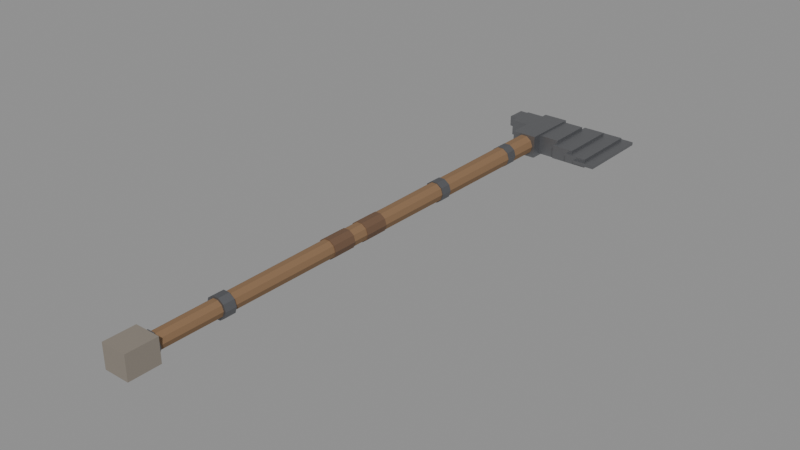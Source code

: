 # Source: SM_HeavyAxe.blend  (saved by Blender 4.0.36; exported with 4.5.12 LTS)
import bpy
from mathutils import Matrix  # noqa: F401  (used for matrix-valued properties, if any)

bpy.ops.wm.read_factory_settings(use_empty=True)
scene = bpy.context.scene
scene.name = 'Scene'

# ---- materials (node trees are filled in below, after node groups)
mat_mat_wood_warm = bpy.data.materials.new('MAT_wood_warm')
mat_mat_wood_warm.use_transparent_shadow = False
mat_mat_iron_worn = bpy.data.materials.new('MAT_iron_worn')
mat_mat_iron_worn.use_transparent_shadow = False
mat_mat_stone = bpy.data.materials.new('MAT_stone')
mat_mat_stone.use_transparent_shadow = False
mat_mat_iron = bpy.data.materials.new('MAT_iron')
mat_mat_iron.use_transparent_shadow = False
mat_mat_leather = bpy.data.materials.new('MAT_leather')
mat_mat_leather.use_transparent_shadow = False

# ---- material node trees
mat_mat_wood_warm.use_nodes = True; mat_mat_wood_warm.node_tree.nodes.clear()
_N = mat_mat_wood_warm.node_tree.nodes; _L = mat_mat_wood_warm.node_tree.links
n0 = _N.new('ShaderNodeBsdfPrincipled'); n0.name = 'Principled BSDF'; n0.location = (10, 300)
n0.inputs[0].default_value = (0.238, 0.14, 0.072, 1.0)
n0.inputs[2].default_value = 0.76
n0.inputs[3].default_value = 1.45
n1 = _N.new('ShaderNodeOutputMaterial'); n1.name = 'Material Output'; n1.location = (300, 300)
_L.new(n0.outputs[0], n1.inputs[0])
n1.is_active_output = True
mat_mat_iron_worn.use_nodes = True; mat_mat_iron_worn.node_tree.nodes.clear()
_N = mat_mat_iron_worn.node_tree.nodes; _L = mat_mat_iron_worn.node_tree.links
n0 = _N.new('ShaderNodeBsdfPrincipled'); n0.name = 'Principled BSDF'; n0.location = (10, 300)
n0.inputs[0].default_value = (0.235, 0.24, 0.255, 1.0)
n0.inputs[1].default_value = 1.0
n0.inputs[2].default_value = 0.62
n0.inputs[3].default_value = 1.45
n1 = _N.new('ShaderNodeOutputMaterial'); n1.name = 'Material Output'; n1.location = (300, 300)
_L.new(n0.outputs[0], n1.inputs[0])
n1.is_active_output = True
mat_mat_stone.use_nodes = True; mat_mat_stone.node_tree.nodes.clear()
_N = mat_mat_stone.node_tree.nodes; _L = mat_mat_stone.node_tree.links
n0 = _N.new('ShaderNodeBsdfPrincipled'); n0.name = 'Principled BSDF'; n0.location = (10, 300)
n0.inputs[0].default_value = (0.245, 0.215, 0.18, 1.0)
n0.inputs[2].default_value = 0.86
n0.inputs[3].default_value = 1.45
n1 = _N.new('ShaderNodeOutputMaterial'); n1.name = 'Material Output'; n1.location = (300, 300)
_L.new(n0.outputs[0], n1.inputs[0])
n1.is_active_output = True
mat_mat_iron.use_nodes = True; mat_mat_iron.node_tree.nodes.clear()
_N = mat_mat_iron.node_tree.nodes; _L = mat_mat_iron.node_tree.links
n0 = _N.new('ShaderNodeBsdfPrincipled'); n0.name = 'Principled BSDF'; n0.location = (10, 300)
n0.inputs[0].default_value = (0.3, 0.305, 0.32, 1.0)
n0.inputs[1].default_value = 1.0
n0.inputs[2].default_value = 0.52
n0.inputs[3].default_value = 1.45
n1 = _N.new('ShaderNodeOutputMaterial'); n1.name = 'Material Output'; n1.location = (300, 300)
_L.new(n0.outputs[0], n1.inputs[0])
n1.is_active_output = True
mat_mat_leather.use_nodes = True; mat_mat_leather.node_tree.nodes.clear()
_N = mat_mat_leather.node_tree.nodes; _L = mat_mat_leather.node_tree.links
n0 = _N.new('ShaderNodeBsdfPrincipled'); n0.name = 'Principled BSDF'; n0.location = (10, 300)
n0.inputs[0].default_value = (0.15, 0.085, 0.05, 1.0)
n0.inputs[2].default_value = 0.62
n0.inputs[3].default_value = 1.45
n1 = _N.new('ShaderNodeOutputMaterial'); n1.name = 'Material Output'; n1.location = (300, 300)
_L.new(n0.outputs[0], n1.inputs[0])
n1.is_active_output = True

# ---- meshes
me_sm_heavyaxe = bpy.data.meshes.new('SM_HeavyAxe')
me_sm_heavyaxe.from_pydata([(0.02, -0.4, 0.0), (0.01618, -0.4, -0.01176), (0.00618, -0.4, -0.01902), (-0.00618, -0.4, -0.01902), (-0.01618, -0.4, -0.01176), (-0.02, -0.4, -2.449e-18), (-0.01618, -0.4, 0.01176), (-0.00618, -0.4, 0.01902), (0.00618, -0.4, 0.01902), (0.01618, -0.4, 0.01176), (0.023, 0.3, 0.0), (0.01861, 0.3, -0.01352), (0.007107, 0.3, -0.02187), (-0.007107, 0.3, -0.02187), (-0.01861, 0.3, -0.01352), (-0.023, 0.3, -2.817e-18), (-0.01861, 0.3, 0.01352), (-0.007107, 0.3, 0.02187), (0.007107, 0.3, 0.02187), (0.01861, 0.3, 0.01352), (0.026, 0.88, 0.0), (0.02103, 0.88, -0.01528), (0.008034, 0.88, -0.02473), (-0.008034, 0.88, -0.02473), (-0.02103, 0.88, -0.01528), (-0.026, 0.88, -3.184e-18), (-0.02103, 0.88, 0.01528), (-0.008034, 0.88, 0.02473), (0.008034, 0.88, 0.02473), (0.02103, 0.88, 0.01528), (0.026, -0.414, 0.0), (0.02103, -0.414, -0.01528), (0.008034, -0.414, -0.02473), (-0.008034, -0.414, -0.02473), (-0.02103, -0.414, -0.01528), (-0.026, -0.414, -3.184e-18), (-0.02103, -0.414, 0.01528), (-0.008034, -0.414, 0.02473), (0.008034, -0.414, 0.02473), (0.02103, -0.414, 0.01528), (0.026, -0.386, 0.0), (0.02103, -0.386, -0.01528), (0.008034, -0.386, -0.02473), (-0.008034, -0.386, -0.02473), (-0.02103, -0.386, -0.01528), (-0.026, -0.386, -3.184e-18), (-0.02103, -0.386, 0.01528), (-0.008034, -0.386, 0.02473), (0.008034, -0.386, 0.02473), (0.02103, -0.386, 0.01528), (0.026, -0.234, 0.0), (0.02103, -0.234, -0.01528), (0.008034, -0.234, -0.02473), (-0.008034, -0.234, -0.02473), (-0.02103, -0.234, -0.01528), (-0.026, -0.234, -3.184e-18), (-0.02103, -0.234, 0.01528), (-0.008034, -0.234, 0.02473), (0.008034, -0.234, 0.02473), (0.02103, -0.234, 0.01528), (0.026, -0.206, 0.0), (0.02103, -0.206, -0.01528), (0.008034, -0.206, -0.02473), (-0.008034, -0.206, -0.02473), (-0.02103, -0.206, -0.01528), (-0.026, -0.206, -3.184e-18), (-0.02103, -0.206, 0.01528), (-0.008034, -0.206, 0.02473), (0.008034, -0.206, 0.02473), (0.02103, -0.206, 0.01528), (0.026, 0.426, 0.0), (0.02103, 0.426, -0.01528), (0.008034, 0.426, -0.02473), (-0.008034, 0.426, -0.02473), (-0.02103, 0.426, -0.01528), (-0.026, 0.426, -3.184e-18), (-0.02103, 0.426, 0.01528), (-0.008034, 0.426, 0.02473), (0.008034, 0.426, 0.02473), (0.02103, 0.426, 0.01528), (0.026, 0.454, 0.0), (0.02103, 0.454, -0.01528), (0.008034, 0.454, -0.02473), (-0.008034, 0.454, -0.02473), (-0.02103, 0.454, -0.01528), (-0.026, 0.454, -3.184e-18), (-0.02103, 0.454, 0.01528), (-0.008034, 0.454, 0.02473), (0.008034, 0.454, 0.02473), (0.02103, 0.454, 0.01528), (0.026, 0.686, 0.0), (0.02103, 0.686, -0.01528), (0.008034, 0.686, -0.02473), (-0.008034, 0.686, -0.02473), (-0.02103, 0.686, -0.01528), (-0.026, 0.686, -3.184e-18), (-0.02103, 0.686, 0.01528), (-0.008034, 0.686, 0.02473), (0.008034, 0.686, 0.02473), (0.02103, 0.686, 0.01528), (0.026, 0.714, 0.0), (0.02103, 0.714, -0.01528), (0.008034, 0.714, -0.02473), (-0.008034, 0.714, -0.02473), (-0.02103, 0.714, -0.01528), (-0.026, 0.714, -3.184e-18), (-0.02103, 0.714, 0.01528), (-0.008034, 0.714, 0.02473), (0.008034, 0.714, 0.02473), (0.02103, 0.714, 0.01528), (-0.031, -0.4675, -0.029), (-0.031, -0.4675, 0.029), (-0.031, -0.3925, -0.029), (-0.031, -0.3925, 0.029), (0.031, -0.4675, -0.029), (0.031, -0.4675, 0.029), (0.031, -0.3925, -0.029), (0.031, -0.3925, 0.029), (-0.031, 0.7875, -0.028), (-0.031, 0.7875, 0.028), (-0.031, 0.9325, -0.028), (-0.031, 0.9325, 0.028), (0.031, 0.7875, -0.028), (0.031, 0.7875, 0.028), (0.031, 0.9325, -0.028), (0.031, 0.9325, 0.028), (0.0275, 0.8125, -0.024), (0.0275, 0.8125, 0.024), (0.0275, 0.9275, -0.024), (0.0275, 0.9275, 0.024), (0.0825, 0.8125, -0.024), (0.0825, 0.8125, 0.024), (0.0825, 0.9275, -0.024), (0.0825, 0.9275, 0.024), (0.0805, 0.795, -0.017), (0.0805, 0.795, 0.017), (0.0805, 0.945, -0.017), (0.0805, 0.945, 0.017), (0.1355, 0.795, -0.017), (0.1355, 0.795, 0.017), (0.1355, 0.945, -0.017), (0.1355, 0.945, 0.017), (0.1245, 0.782, -0.0105), (0.1245, 0.782, 0.0105), (0.1245, 0.958, -0.0105), (0.1245, 0.958, 0.0105), (0.1795, 0.782, -0.0105), (0.1795, 0.782, 0.0105), (0.1795, 0.958, -0.0105), (0.1795, 0.958, 0.0105), (0.1525, 0.774, -0.004), (0.1525, 0.774, 0.004), (0.1525, 0.966, -0.004), (0.1525, 0.966, 0.004), (0.2075, 0.774, -0.004), (0.2075, 0.774, 0.004), (0.2075, 0.966, -0.004), (0.2075, 0.966, 0.004), (-0.087, 0.865, -0.02), (-0.087, 0.865, 0.02), (-0.087, 0.935, -0.02), (-0.087, 0.935, 0.02), (-0.017, 0.865, -0.02), (-0.017, 0.865, 0.02), (-0.017, 0.935, -0.02), (-0.017, 0.935, 0.02), (-0.116, 0.898, -0.013), (-0.116, 0.898, 0.013), (-0.116, 0.946, -0.013), (-0.116, 0.946, 0.013), (-0.068, 0.898, -0.013), (-0.068, 0.898, 0.013), (-0.068, 0.946, -0.013), (-0.068, 0.946, 0.013), (0.024, 0.07, 0.0), (0.01942, 0.07, -0.01411), (0.007416, 0.07, -0.02283), (-0.007416, 0.07, -0.02283), (-0.01942, 0.07, -0.01411), (-0.024, 0.07, -2.939e-18), (-0.01942, 0.07, 0.01411), (-0.007416, 0.07, 0.02283), (0.007416, 0.07, 0.02283), (0.01942, 0.07, 0.01411), (0.024, 0.13, 0.0), (0.01942, 0.13, -0.01411), (0.007416, 0.13, -0.02283), (-0.007416, 0.13, -0.02283), (-0.01942, 0.13, -0.01411), (-0.024, 0.13, -2.939e-18), (-0.01942, 0.13, 0.01411), (-0.007416, 0.13, 0.02283), (0.007416, 0.13, 0.02283), (0.01942, 0.13, 0.01411), (0.024, 0.17, 0.0), (0.01942, 0.17, -0.01411), (0.007416, 0.17, -0.02283), (-0.007416, 0.17, -0.02283), (-0.01942, 0.17, -0.01411), (-0.024, 0.17, -2.939e-18), (-0.01942, 0.17, 0.01411), (-0.007416, 0.17, 0.02283), (0.007416, 0.17, 0.02283), (0.01942, 0.17, 0.01411), (0.024, 0.23, 0.0), (0.01942, 0.23, -0.01411), (0.007416, 0.23, -0.02283), (-0.007416, 0.23, -0.02283), (-0.01942, 0.23, -0.01411), (-0.024, 0.23, -2.939e-18), (-0.01942, 0.23, 0.01411), (-0.007416, 0.23, 0.02283), (0.007416, 0.23, 0.02283), (0.01942, 0.23, 0.01411)], [], [(0, 1, 11, 10), (1, 2, 12, 11), (2, 3, 13, 12), (3, 4, 14, 13), (4, 5, 15, 14), (5, 6, 16, 15), (6, 7, 17, 16), (7, 8, 18, 17), (8, 9, 19, 18), (9, 0, 10, 19), (10, 11, 21, 20), (11, 12, 22, 21), (12, 13, 23, 22), (13, 14, 24, 23), (14, 15, 25, 24), (15, 16, 26, 25), (16, 17, 27, 26), (17, 18, 28, 27), (18, 19, 29, 28), (19, 10, 20, 29), (9, 8, 7, 6, 5, 4, 3, 2, 1, 0), (20, 21, 22, 23, 24, 25, 26, 27, 28, 29), (30, 31, 41, 40), (31, 32, 42, 41), (32, 33, 43, 42), (33, 34, 44, 43), (34, 35, 45, 44), (35, 36, 46, 45), (36, 37, 47, 46), (37, 38, 48, 47), (38, 39, 49, 48), (39, 30, 40, 49), (39, 38, 37, 36, 35, 34, 33, 32, 31, 30), (40, 41, 42, 43, 44, 45, 46, 47, 48, 49), (50, 51, 61, 60), (51, 52, 62, 61), (52, 53, 63, 62), (53, 54, 64, 63), (54, 55, 65, 64), (55, 56, 66, 65), (56, 57, 67, 66), (57, 58, 68, 67), (58, 59, 69, 68), (59, 50, 60, 69), (59, 58, 57, 56, 55, 54, 53, 52, 51, 50), (60, 61, 62, 63, 64, 65, 66, 67, 68, 69), (70, 71, 81, 80), (71, 72, 82, 81), (72, 73, 83, 82), (73, 74, 84, 83), (74, 75, 85, 84), (75, 76, 86, 85), (76, 77, 87, 86), (77, 78, 88, 87), (78, 79, 89, 88), (79, 70, 80, 89), (79, 78, 77, 76, 75, 74, 73, 72, 71, 70), (80, 81, 82, 83, 84, 85, 86, 87, 88, 89), (90, 91, 101, 100), (91, 92, 102, 101), (92, 93, 103, 102), (93, 94, 104, 103), (94, 95, 105, 104), (95, 96, 106, 105), (96, 97, 107, 106), (97, 98, 108, 107), (98, 99, 109, 108), (99, 90, 100, 109), (99, 98, 97, 96, 95, 94, 93, 92, 91, 90), (100, 101, 102, 103, 104, 105, 106, 107, 108, 109), (110, 111, 113, 112), (112, 113, 117, 116), (116, 117, 115, 114), (114, 115, 111, 110), (112, 116, 114, 110), (117, 113, 111, 115), (118, 119, 121, 120), (120, 121, 125, 124), (124, 125, 123, 122), (122, 123, 119, 118), (120, 124, 122, 118), (125, 121, 119, 123), (126, 127, 129, 128), (128, 129, 133, 132), (132, 133, 131, 130), (130, 131, 127, 126), (128, 132, 130, 126), (133, 129, 127, 131), (134, 135, 137, 136), (136, 137, 141, 140), (140, 141, 139, 138), (138, 139, 135, 134), (136, 140, 138, 134), (141, 137, 135, 139), (142, 143, 145, 144), (144, 145, 149, 148), (148, 149, 147, 146), (146, 147, 143, 142), (144, 148, 146, 142), (149, 145, 143, 147), (150, 151, 153, 152), (152, 153, 157, 156), (156, 157, 155, 154), (154, 155, 151, 150), (152, 156, 154, 150), (157, 153, 151, 155), (158, 159, 161, 160), (160, 161, 165, 164), (164, 165, 163, 162), (162, 163, 159, 158), (160, 164, 162, 158), (165, 161, 159, 163), (166, 167, 169, 168), (168, 169, 173, 172), (172, 173, 171, 170), (170, 171, 167, 166), (168, 172, 170, 166), (173, 169, 167, 171), (174, 175, 185, 184), (175, 176, 186, 185), (176, 177, 187, 186), (177, 178, 188, 187), (178, 179, 189, 188), (179, 180, 190, 189), (180, 181, 191, 190), (181, 182, 192, 191), (182, 183, 193, 192), (183, 174, 184, 193), (183, 182, 181, 180, 179, 178, 177, 176, 175, 174), (184, 185, 186, 187, 188, 189, 190, 191, 192, 193), (194, 195, 205, 204), (195, 196, 206, 205), (196, 197, 207, 206), (197, 198, 208, 207), (198, 199, 209, 208), (199, 200, 210, 209), (200, 201, 211, 210), (201, 202, 212, 211), (202, 203, 213, 212), (203, 194, 204, 213), (203, 202, 201, 200, 199, 198, 197, 196, 195, 194), (204, 205, 206, 207, 208, 209, 210, 211, 212, 213)])
me_sm_heavyaxe.polygons.foreach_set('material_index', [0, 0, 0, 0, 0, 0, 0, 0, 0, 0, 0, 0, 0, 0, 0, 0, 0, 0, 0, 0, 0, 0, 1, 1, 1, 1, 1, 1, 1, 1, 1, 1, 1, 1, 1, 1, 1, 1, 1, 1, 1, 1, 1, 1, 1, 1, 1, 1, 1, 1, 1, 1, 1, 1, 1, 1, 1, 1, 1, 1, 1, 1, 1, 1, 1, 1, 1, 1, 1, 1, 2, 2, 2, 2, 2, 2, 3, 3, 3, 3, 3, 3, 3, 3, 3, 3, 3, 3, 3, 3, 3, 3, 3, 3, 3, 3, 3, 3, 3, 3, 3, 3, 3, 3, 3, 3, 3, 3, 3, 3, 3, 3, 3, 3, 3, 3, 3, 3, 4, 4, 4, 4, 4, 4, 4, 4, 4, 4, 4, 4, 4, 4, 4, 4, 4, 4, 4, 4, 4, 4, 4, 4])
me_sm_heavyaxe.materials.append(mat_mat_wood_warm)
me_sm_heavyaxe.materials.append(mat_mat_iron_worn)
me_sm_heavyaxe.materials.append(mat_mat_stone)
me_sm_heavyaxe.materials.append(mat_mat_iron)
me_sm_heavyaxe.materials.append(mat_mat_leather)
me_sm_heavyaxe.update()

# ---- objects
ob_sm_heavyaxe = bpy.data.objects.new('SM_HeavyAxe', me_sm_heavyaxe)

# ---- transforms, parenting, visibility, modifiers, constraints
ob_sm_heavyaxe.location = (0.0, 0.0, 0.0)

# ---- collection membership
scene.collection.objects.link(ob_sm_heavyaxe)

# ---- scene / render settings (as saved in the file)
scene.frame_start = 1; scene.frame_end = 250; scene.frame_set(1)
scene.render.engine = 'BLENDER_EEVEE_NEXT'
scene.cycles.sampling_pattern = 'TABULATED_SOBOL'
bpy.context.view_layer.update()

# ---- added for rendering (the .blend has no active camera and no usable light): camera, sun + grey world if the file has none
cam_auto = bpy.data.cameras.new('AutoCamera')
cam_auto.lens = 50.0
cam_auto.sensor_width = 36.0
cam_auto.clip_end = 1000.0
ob_auto_camera = bpy.data.objects.new('AutoCamera', cam_auto)
scene.collection.objects.link(ob_auto_camera)
ob_auto_camera.location = (1.40647, -1.38362, 1.08858)
ob_auto_camera.rotation_euler = (1.09748, -7.21219e-08, 0.694738)
scene.camera = ob_auto_camera
light_auto_sun = bpy.data.lights.new('AutoSun', 'SUN')
light_auto_sun.energy = 3.0
light_auto_sun.angle = 0.0523599
ob_auto_sun = bpy.data.objects.new('AutoSun', light_auto_sun)
scene.collection.objects.link(ob_auto_sun)
ob_auto_sun.rotation_euler = (0.872665, 0.174533, 0.523599)
if scene.world is None:
    world_auto = bpy.data.worlds.new('AutoWorld')
    world_auto.color = (0.3, 0.3, 0.3)
    scene.world = world_auto
bpy.context.view_layer.update()
